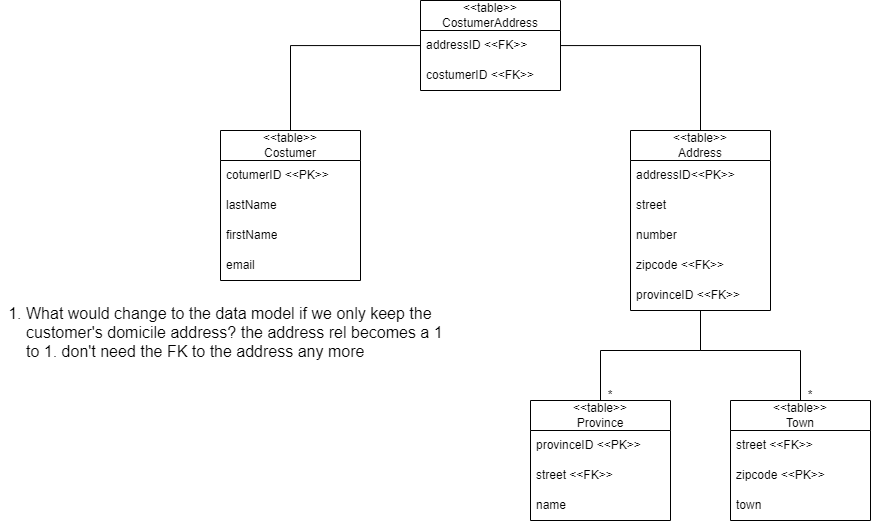

The diagram above was exported from draw.io. Its source (the exported page's mxGraphModel, read from the mxfile embedded in the PNG):
<mxGraphModel dx="1384" dy="772" grid="1" gridSize="10" guides="1" tooltips="1" connect="1" arrows="1" fold="1" page="1" pageScale="1" pageWidth="3300" pageHeight="4681" math="0" shadow="0">
  <root>
    <mxCell id="0" />
    <mxCell id="1" parent="0" />
    <mxCell id="MT5aB8n7L1B3sTdvoXs9-36" style="edgeStyle=orthogonalEdgeStyle;rounded=0;orthogonalLoop=1;jettySize=auto;html=1;endArrow=none;endFill=0;" edge="1" parent="1" source="MT5aB8n7L1B3sTdvoXs9-2" target="MT5aB8n7L1B3sTdvoXs9-30">
      <mxGeometry relative="1" as="geometry" />
    </mxCell>
    <mxCell id="MT5aB8n7L1B3sTdvoXs9-2" value="&amp;lt;&amp;lt;table&amp;gt;&amp;gt;&lt;br&gt;Costumer" style="swimlane;fontStyle=0;childLayout=stackLayout;horizontal=1;startSize=30;horizontalStack=0;resizeParent=1;resizeParentMax=0;resizeLast=0;collapsible=1;marginBottom=0;whiteSpace=wrap;html=1;" vertex="1" parent="1">
      <mxGeometry x="260" y="170" width="140" height="150" as="geometry" />
    </mxCell>
    <mxCell id="MT5aB8n7L1B3sTdvoXs9-3" value="cotumerID &amp;lt;&amp;lt;PK&amp;gt;&amp;gt;" style="text;strokeColor=none;fillColor=none;align=left;verticalAlign=middle;spacingLeft=4;spacingRight=4;overflow=hidden;points=[[0,0.5],[1,0.5]];portConstraint=eastwest;rotatable=0;whiteSpace=wrap;html=1;" vertex="1" parent="MT5aB8n7L1B3sTdvoXs9-2">
      <mxGeometry y="30" width="140" height="30" as="geometry" />
    </mxCell>
    <mxCell id="MT5aB8n7L1B3sTdvoXs9-4" value="lastName" style="text;strokeColor=none;fillColor=none;align=left;verticalAlign=middle;spacingLeft=4;spacingRight=4;overflow=hidden;points=[[0,0.5],[1,0.5]];portConstraint=eastwest;rotatable=0;whiteSpace=wrap;html=1;" vertex="1" parent="MT5aB8n7L1B3sTdvoXs9-2">
      <mxGeometry y="60" width="140" height="30" as="geometry" />
    </mxCell>
    <mxCell id="MT5aB8n7L1B3sTdvoXs9-5" value="firstName" style="text;strokeColor=none;fillColor=none;align=left;verticalAlign=middle;spacingLeft=4;spacingRight=4;overflow=hidden;points=[[0,0.5],[1,0.5]];portConstraint=eastwest;rotatable=0;whiteSpace=wrap;html=1;" vertex="1" parent="MT5aB8n7L1B3sTdvoXs9-2">
      <mxGeometry y="90" width="140" height="30" as="geometry" />
    </mxCell>
    <mxCell id="MT5aB8n7L1B3sTdvoXs9-6" value="email" style="text;strokeColor=none;fillColor=none;align=left;verticalAlign=middle;spacingLeft=4;spacingRight=4;overflow=hidden;points=[[0,0.5],[1,0.5]];portConstraint=eastwest;rotatable=0;whiteSpace=wrap;html=1;" vertex="1" parent="MT5aB8n7L1B3sTdvoXs9-2">
      <mxGeometry y="120" width="140" height="30" as="geometry" />
    </mxCell>
    <mxCell id="MT5aB8n7L1B3sTdvoXs9-17" style="edgeStyle=orthogonalEdgeStyle;rounded=0;orthogonalLoop=1;jettySize=auto;html=1;entryX=0.5;entryY=0;entryDx=0;entryDy=0;endArrow=none;endFill=0;" edge="1" parent="1" source="MT5aB8n7L1B3sTdvoXs9-7" target="MT5aB8n7L1B3sTdvoXs9-13">
      <mxGeometry relative="1" as="geometry">
        <Array as="points">
          <mxPoint x="740" y="390" />
          <mxPoint x="640" y="390" />
        </Array>
      </mxGeometry>
    </mxCell>
    <mxCell id="MT5aB8n7L1B3sTdvoXs9-23" style="edgeStyle=orthogonalEdgeStyle;rounded=0;orthogonalLoop=1;jettySize=auto;html=1;entryX=0.5;entryY=0;entryDx=0;entryDy=0;endArrow=none;endFill=0;" edge="1" parent="1" target="MT5aB8n7L1B3sTdvoXs9-18">
      <mxGeometry relative="1" as="geometry">
        <mxPoint x="740" y="360" as="sourcePoint" />
        <Array as="points">
          <mxPoint x="740" y="390" />
          <mxPoint x="840" y="390" />
        </Array>
      </mxGeometry>
    </mxCell>
    <mxCell id="MT5aB8n7L1B3sTdvoXs9-7" value="&amp;lt;&amp;lt;table&amp;gt;&amp;gt;&lt;br&gt;Address" style="swimlane;fontStyle=0;childLayout=stackLayout;horizontal=1;startSize=30;horizontalStack=0;resizeParent=1;resizeParentMax=0;resizeLast=0;collapsible=1;marginBottom=0;whiteSpace=wrap;html=1;" vertex="1" parent="1">
      <mxGeometry x="670" y="170" width="140" height="180" as="geometry" />
    </mxCell>
    <mxCell id="MT5aB8n7L1B3sTdvoXs9-8" value="addressID&amp;lt;&amp;lt;PK&amp;gt;&amp;gt;" style="text;strokeColor=none;fillColor=none;align=left;verticalAlign=middle;spacingLeft=4;spacingRight=4;overflow=hidden;points=[[0,0.5],[1,0.5]];portConstraint=eastwest;rotatable=0;whiteSpace=wrap;html=1;" vertex="1" parent="MT5aB8n7L1B3sTdvoXs9-7">
      <mxGeometry y="30" width="140" height="30" as="geometry" />
    </mxCell>
    <mxCell id="MT5aB8n7L1B3sTdvoXs9-9" value="street&amp;nbsp;" style="text;strokeColor=none;fillColor=none;align=left;verticalAlign=middle;spacingLeft=4;spacingRight=4;overflow=hidden;points=[[0,0.5],[1,0.5]];portConstraint=eastwest;rotatable=0;whiteSpace=wrap;html=1;" vertex="1" parent="MT5aB8n7L1B3sTdvoXs9-7">
      <mxGeometry y="60" width="140" height="30" as="geometry" />
    </mxCell>
    <mxCell id="MT5aB8n7L1B3sTdvoXs9-10" value="number" style="text;strokeColor=none;fillColor=none;align=left;verticalAlign=middle;spacingLeft=4;spacingRight=4;overflow=hidden;points=[[0,0.5],[1,0.5]];portConstraint=eastwest;rotatable=0;whiteSpace=wrap;html=1;" vertex="1" parent="MT5aB8n7L1B3sTdvoXs9-7">
      <mxGeometry y="90" width="140" height="30" as="geometry" />
    </mxCell>
    <mxCell id="MT5aB8n7L1B3sTdvoXs9-33" value="zipcode &amp;lt;&amp;lt;FK&amp;gt;&amp;gt;" style="text;strokeColor=none;fillColor=none;align=left;verticalAlign=middle;spacingLeft=4;spacingRight=4;overflow=hidden;points=[[0,0.5],[1,0.5]];portConstraint=eastwest;rotatable=0;whiteSpace=wrap;html=1;" vertex="1" parent="MT5aB8n7L1B3sTdvoXs9-7">
      <mxGeometry y="120" width="140" height="30" as="geometry" />
    </mxCell>
    <mxCell id="MT5aB8n7L1B3sTdvoXs9-34" value="provinceID &amp;lt;&amp;lt;FK&amp;gt;&amp;gt;" style="text;strokeColor=none;fillColor=none;align=left;verticalAlign=middle;spacingLeft=4;spacingRight=4;overflow=hidden;points=[[0,0.5],[1,0.5]];portConstraint=eastwest;rotatable=0;whiteSpace=wrap;html=1;" vertex="1" parent="MT5aB8n7L1B3sTdvoXs9-7">
      <mxGeometry y="150" width="140" height="30" as="geometry" />
    </mxCell>
    <mxCell id="MT5aB8n7L1B3sTdvoXs9-13" value="&amp;lt;&amp;lt;table&amp;gt;&amp;gt;&lt;br&gt;Province" style="swimlane;fontStyle=0;childLayout=stackLayout;horizontal=1;startSize=30;horizontalStack=0;resizeParent=1;resizeParentMax=0;resizeLast=0;collapsible=1;marginBottom=0;whiteSpace=wrap;html=1;" vertex="1" parent="1">
      <mxGeometry x="570" y="440" width="140" height="120" as="geometry" />
    </mxCell>
    <mxCell id="MT5aB8n7L1B3sTdvoXs9-35" value="provinceID &amp;lt;&amp;lt;PK&amp;gt;&amp;gt;" style="text;strokeColor=none;fillColor=none;align=left;verticalAlign=middle;spacingLeft=4;spacingRight=4;overflow=hidden;points=[[0,0.5],[1,0.5]];portConstraint=eastwest;rotatable=0;whiteSpace=wrap;html=1;" vertex="1" parent="MT5aB8n7L1B3sTdvoXs9-13">
      <mxGeometry y="30" width="140" height="30" as="geometry" />
    </mxCell>
    <mxCell id="MT5aB8n7L1B3sTdvoXs9-14" value="street &amp;lt;&amp;lt;FK&amp;gt;&amp;gt;" style="text;strokeColor=none;fillColor=none;align=left;verticalAlign=middle;spacingLeft=4;spacingRight=4;overflow=hidden;points=[[0,0.5],[1,0.5]];portConstraint=eastwest;rotatable=0;whiteSpace=wrap;html=1;" vertex="1" parent="MT5aB8n7L1B3sTdvoXs9-13">
      <mxGeometry y="60" width="140" height="30" as="geometry" />
    </mxCell>
    <mxCell id="MT5aB8n7L1B3sTdvoXs9-16" value="name&amp;nbsp;" style="text;strokeColor=none;fillColor=none;align=left;verticalAlign=middle;spacingLeft=4;spacingRight=4;overflow=hidden;points=[[0,0.5],[1,0.5]];portConstraint=eastwest;rotatable=0;whiteSpace=wrap;html=1;" vertex="1" parent="MT5aB8n7L1B3sTdvoXs9-13">
      <mxGeometry y="90" width="140" height="30" as="geometry" />
    </mxCell>
    <mxCell id="MT5aB8n7L1B3sTdvoXs9-18" value="&amp;lt;&amp;lt;table&amp;gt;&amp;gt;&lt;br&gt;Town" style="swimlane;fontStyle=0;childLayout=stackLayout;horizontal=1;startSize=30;horizontalStack=0;resizeParent=1;resizeParentMax=0;resizeLast=0;collapsible=1;marginBottom=0;whiteSpace=wrap;html=1;" vertex="1" parent="1">
      <mxGeometry x="770" y="440" width="140" height="120" as="geometry" />
    </mxCell>
    <mxCell id="MT5aB8n7L1B3sTdvoXs9-19" value="street &amp;lt;&amp;lt;FK&amp;gt;&amp;gt;" style="text;strokeColor=none;fillColor=none;align=left;verticalAlign=middle;spacingLeft=4;spacingRight=4;overflow=hidden;points=[[0,0.5],[1,0.5]];portConstraint=eastwest;rotatable=0;whiteSpace=wrap;html=1;" vertex="1" parent="MT5aB8n7L1B3sTdvoXs9-18">
      <mxGeometry y="30" width="140" height="30" as="geometry" />
    </mxCell>
    <mxCell id="MT5aB8n7L1B3sTdvoXs9-20" value="zipcode &amp;lt;&amp;lt;PK&amp;gt;&amp;gt;&amp;nbsp;" style="text;strokeColor=none;fillColor=none;align=left;verticalAlign=middle;spacingLeft=4;spacingRight=4;overflow=hidden;points=[[0,0.5],[1,0.5]];portConstraint=eastwest;rotatable=0;whiteSpace=wrap;html=1;" vertex="1" parent="MT5aB8n7L1B3sTdvoXs9-18">
      <mxGeometry y="60" width="140" height="30" as="geometry" />
    </mxCell>
    <mxCell id="MT5aB8n7L1B3sTdvoXs9-21" value="town" style="text;strokeColor=none;fillColor=none;align=left;verticalAlign=middle;spacingLeft=4;spacingRight=4;overflow=hidden;points=[[0,0.5],[1,0.5]];portConstraint=eastwest;rotatable=0;whiteSpace=wrap;html=1;" vertex="1" parent="MT5aB8n7L1B3sTdvoXs9-18">
      <mxGeometry y="90" width="140" height="30" as="geometry" />
    </mxCell>
    <mxCell id="MT5aB8n7L1B3sTdvoXs9-26" value="*" style="text;html=1;strokeColor=none;fillColor=none;align=center;verticalAlign=middle;whiteSpace=wrap;rounded=0;" vertex="1" parent="1">
      <mxGeometry x="620" y="420" width="60" height="30" as="geometry" />
    </mxCell>
    <mxCell id="MT5aB8n7L1B3sTdvoXs9-28" value="*" style="text;html=1;strokeColor=none;fillColor=none;align=center;verticalAlign=middle;whiteSpace=wrap;rounded=0;" vertex="1" parent="1">
      <mxGeometry x="820" y="420" width="60" height="30" as="geometry" />
    </mxCell>
    <mxCell id="MT5aB8n7L1B3sTdvoXs9-37" style="edgeStyle=orthogonalEdgeStyle;rounded=0;orthogonalLoop=1;jettySize=auto;html=1;entryX=0.5;entryY=0;entryDx=0;entryDy=0;endArrow=none;endFill=0;" edge="1" parent="1" source="MT5aB8n7L1B3sTdvoXs9-29" target="MT5aB8n7L1B3sTdvoXs9-7">
      <mxGeometry relative="1" as="geometry" />
    </mxCell>
    <mxCell id="MT5aB8n7L1B3sTdvoXs9-29" value="&amp;lt;&amp;lt;table&amp;gt;&amp;gt;&lt;br&gt;CostumerAddress" style="swimlane;fontStyle=0;childLayout=stackLayout;horizontal=1;startSize=30;horizontalStack=0;resizeParent=1;resizeParentMax=0;resizeLast=0;collapsible=1;marginBottom=0;whiteSpace=wrap;html=1;" vertex="1" parent="1">
      <mxGeometry x="460" y="40" width="140" height="90" as="geometry" />
    </mxCell>
    <mxCell id="MT5aB8n7L1B3sTdvoXs9-30" value="addressID &amp;lt;&amp;lt;FK&amp;gt;&amp;gt;" style="text;strokeColor=none;fillColor=none;align=left;verticalAlign=middle;spacingLeft=4;spacingRight=4;overflow=hidden;points=[[0,0.5],[1,0.5]];portConstraint=eastwest;rotatable=0;whiteSpace=wrap;html=1;" vertex="1" parent="MT5aB8n7L1B3sTdvoXs9-29">
      <mxGeometry y="30" width="140" height="30" as="geometry" />
    </mxCell>
    <mxCell id="MT5aB8n7L1B3sTdvoXs9-31" value="costumerID &amp;lt;&amp;lt;FK&amp;gt;&amp;gt;" style="text;strokeColor=none;fillColor=none;align=left;verticalAlign=middle;spacingLeft=4;spacingRight=4;overflow=hidden;points=[[0,0.5],[1,0.5]];portConstraint=eastwest;rotatable=0;whiteSpace=wrap;html=1;" vertex="1" parent="MT5aB8n7L1B3sTdvoXs9-29">
      <mxGeometry y="60" width="140" height="30" as="geometry" />
    </mxCell>
    <mxCell id="MT5aB8n7L1B3sTdvoXs9-38" value="&lt;ol style=&quot;padding: 0px; margin: 0px 0px 6px 25px; font-family: &amp;quot;Lato Extended&amp;quot;, Lato, &amp;quot;Helvetica Neue&amp;quot;, Helvetica, Arial, sans-serif; font-size: 16px; text-align: start; background-color: rgb(255, 255, 255);&quot;&gt;&lt;li&gt;What would change to the data model if we only keep the customer's domicile address? the address rel becomes a 1 to 1. don't need the FK to the address any more&amp;nbsp;&lt;/li&gt;&lt;/ol&gt;" style="text;html=1;align=center;verticalAlign=middle;whiteSpace=wrap;rounded=0;fillColor=none;" vertex="1" parent="1">
      <mxGeometry x="40" y="360" width="450" height="30" as="geometry" />
    </mxCell>
  </root>
</mxGraphModel>